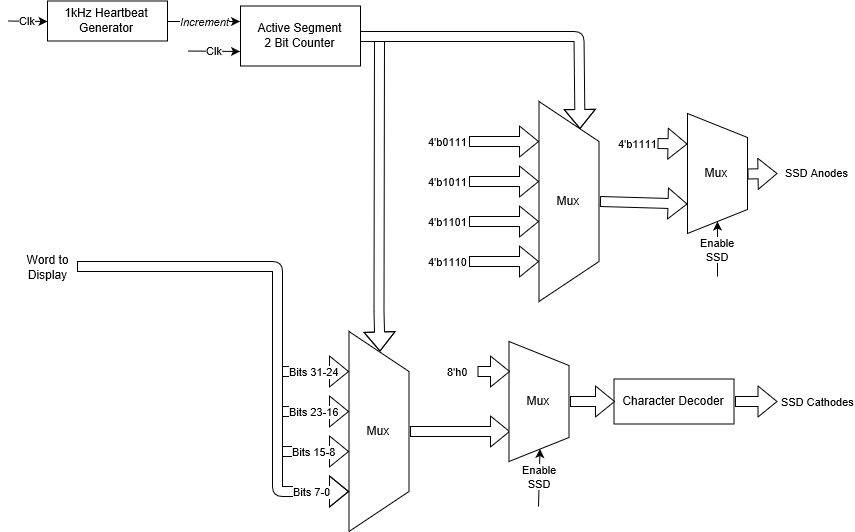

The diagram above was exported from draw.io. Its source (the exported page's mxGraphModel, read from the mxfile embedded in the PNG):
<mxGraphModel grid="1" dx="1885" dy="1275" gridSize="10" guides="1" tooltips="1" connect="1" arrows="1" fold="1" page="1" pageScale="1" pageWidth="827" pageHeight="1169" math="0" shadow="0">
  <root>
    <mxCell id="0" />
    <mxCell id="1" parent="0" />
    <mxCell id="vgVc6hd3Mb2aH_uz4Faw-8" value="" parent="1" style="group" vertex="1" connectable="0">
      <mxGeometry as="geometry" width="353" height="65" x="30" y="34.5" />
    </mxCell>
    <mxCell id="vgVc6hd3Mb2aH_uz4Faw-1" value="Active Segment&lt;br&gt;2 Bit Counter&lt;br&gt;" parent="vgVc6hd3Mb2aH_uz4Faw-8" style="rounded=0;whiteSpace=wrap;html=1;" vertex="1">
      <mxGeometry as="geometry" width="120" height="60" x="233" y="5" />
    </mxCell>
    <mxCell id="vgVc6hd3Mb2aH_uz4Faw-2" value="1kHz Heartbeat&lt;br&gt;Generator&lt;br&gt;" parent="vgVc6hd3Mb2aH_uz4Faw-8" style="rounded=0;whiteSpace=wrap;html=1;" vertex="1">
      <mxGeometry as="geometry" width="120" height="40" x="40" />
    </mxCell>
    <mxCell id="vgVc6hd3Mb2aH_uz4Faw-3" value="Increment" parent="vgVc6hd3Mb2aH_uz4Faw-8" style="endArrow=classic;html=1;fontStyle=2;entryX=0;entryY=0.25;entryDx=0;entryDy=0;exitX=1;exitY=0.5;exitDx=0;exitDy=0;" edge="1" source="vgVc6hd3Mb2aH_uz4Faw-2" target="vgVc6hd3Mb2aH_uz4Faw-1">
      <mxGeometry as="geometry" width="50" height="50" relative="1">
        <mxPoint as="sourcePoint" x="150" y="145" />
        <mxPoint as="targetPoint" x="200" y="95" />
      </mxGeometry>
    </mxCell>
    <mxCell id="vgVc6hd3Mb2aH_uz4Faw-4" value="Clk" parent="vgVc6hd3Mb2aH_uz4Faw-8" style="endArrow=classic;html=1;entryX=0;entryY=0.5;entryDx=0;entryDy=0;" edge="1" target="vgVc6hd3Mb2aH_uz4Faw-2">
      <mxGeometry as="geometry" width="50" height="50" relative="1">
        <mxPoint as="sourcePoint" y="20" />
        <mxPoint as="targetPoint" x="40" y="15" />
      </mxGeometry>
    </mxCell>
    <mxCell id="vgVc6hd3Mb2aH_uz4Faw-5" value="Clk" parent="vgVc6hd3Mb2aH_uz4Faw-8" style="endArrow=classic;html=1;entryX=0;entryY=0.75;entryDx=0;entryDy=0;" edge="1" target="vgVc6hd3Mb2aH_uz4Faw-1">
      <mxGeometry as="geometry" width="50" height="50" relative="1">
        <mxPoint as="sourcePoint" x="180" y="50" />
        <mxPoint as="targetPoint" x="180" y="125" />
      </mxGeometry>
    </mxCell>
    <mxCell id="vgVc6hd3Mb2aH_uz4Faw-13" value="" parent="1" style="group" vertex="1" connectable="0">
      <mxGeometry as="geometry" width="130" height="200" x="491.5" y="135" />
    </mxCell>
    <mxCell id="vgVc6hd3Mb2aH_uz4Faw-6" value="Mux" parent="vgVc6hd3Mb2aH_uz4Faw-13" style="shape=trapezoid;perimeter=trapezoidPerimeter;whiteSpace=wrap;html=1;direction=south;" vertex="1">
      <mxGeometry as="geometry" width="60" height="200" x="70" />
    </mxCell>
    <mxCell id="vgVc6hd3Mb2aH_uz4Faw-9" value="4'b0111" parent="vgVc6hd3Mb2aH_uz4Faw-13" style="shape=flexArrow;endArrow=classic;html=1;" edge="1">
      <mxGeometry as="geometry" width="50" height="50" x="-1" y="-21" relative="1">
        <mxPoint as="sourcePoint" y="40" />
        <mxPoint as="targetPoint" x="70" y="40" />
        <mxPoint as="offset" x="-21" y="-21" />
      </mxGeometry>
    </mxCell>
    <mxCell id="vgVc6hd3Mb2aH_uz4Faw-10" value="4'b1011" parent="vgVc6hd3Mb2aH_uz4Faw-13" style="shape=flexArrow;endArrow=classic;html=1;" edge="1">
      <mxGeometry as="geometry" width="50" height="50" x="-1" y="-21" relative="1">
        <mxPoint as="sourcePoint" y="80" />
        <mxPoint as="targetPoint" x="70" y="80" />
        <mxPoint as="offset" x="-21" y="-21" />
      </mxGeometry>
    </mxCell>
    <mxCell id="vgVc6hd3Mb2aH_uz4Faw-11" value="4'b1101" parent="vgVc6hd3Mb2aH_uz4Faw-13" style="shape=flexArrow;endArrow=classic;html=1;" edge="1">
      <mxGeometry as="geometry" width="50" height="50" x="-1" y="-21" relative="1">
        <mxPoint as="sourcePoint" y="120" />
        <mxPoint as="targetPoint" x="70" y="120" />
        <mxPoint as="offset" x="-21" y="-21" />
      </mxGeometry>
    </mxCell>
    <mxCell id="vgVc6hd3Mb2aH_uz4Faw-12" value="4'b1110" parent="vgVc6hd3Mb2aH_uz4Faw-13" style="shape=flexArrow;endArrow=classic;html=1;" edge="1">
      <mxGeometry as="geometry" width="50" height="50" x="-1" y="-21" relative="1">
        <mxPoint as="sourcePoint" y="160" />
        <mxPoint as="targetPoint" x="70" y="160" />
        <mxPoint as="offset" x="-21" y="-21" />
      </mxGeometry>
    </mxCell>
    <mxCell id="vgVc6hd3Mb2aH_uz4Faw-14" value="" parent="1" style="group" vertex="1" connectable="0">
      <mxGeometry as="geometry" width="130" height="200" x="301.5" y="365" />
    </mxCell>
    <mxCell id="vgVc6hd3Mb2aH_uz4Faw-15" value="Mux" parent="vgVc6hd3Mb2aH_uz4Faw-14" style="shape=trapezoid;perimeter=trapezoidPerimeter;whiteSpace=wrap;html=1;direction=south;" vertex="1">
      <mxGeometry as="geometry" width="60" height="200" x="70" />
    </mxCell>
    <mxCell id="vgVc6hd3Mb2aH_uz4Faw-16" value="Bits 31-24" parent="vgVc6hd3Mb2aH_uz4Faw-14" style="shape=flexArrow;endArrow=classic;html=1;" edge="1">
      <mxGeometry as="geometry" width="50" height="50" relative="1">
        <mxPoint as="sourcePoint" y="40" />
        <mxPoint as="targetPoint" x="70" y="40" />
      </mxGeometry>
    </mxCell>
    <mxCell id="vgVc6hd3Mb2aH_uz4Faw-17" value="Bits 23-16" parent="vgVc6hd3Mb2aH_uz4Faw-14" style="shape=flexArrow;endArrow=classic;html=1;" edge="1">
      <mxGeometry as="geometry" width="50" height="50" relative="1">
        <mxPoint as="sourcePoint" y="80" />
        <mxPoint as="targetPoint" x="70" y="80" />
      </mxGeometry>
    </mxCell>
    <mxCell id="vgVc6hd3Mb2aH_uz4Faw-18" value="Bits 15-8" parent="vgVc6hd3Mb2aH_uz4Faw-14" style="shape=flexArrow;endArrow=classic;html=1;" edge="1">
      <mxGeometry as="geometry" width="50" height="50" relative="1">
        <mxPoint as="sourcePoint" y="120" />
        <mxPoint as="targetPoint" x="70" y="120" />
      </mxGeometry>
    </mxCell>
    <mxCell id="vgVc6hd3Mb2aH_uz4Faw-19" value="Bits 7-0" parent="vgVc6hd3Mb2aH_uz4Faw-14" style="shape=flexArrow;endArrow=classic;html=1;fillColor=#ffffff;" edge="1" source="vgVc6hd3Mb2aH_uz4Faw-26">
      <mxGeometry as="geometry" width="50" height="50" x="0.8509" relative="1">
        <mxPoint as="sourcePoint" x="-261.5" y="-65" />
        <mxPoint as="targetPoint" x="70" y="160" />
        <Array as="points">
          <mxPoint x="-1.5" y="-65" />
          <mxPoint x="-1.5" y="160" />
        </Array>
        <mxPoint as="offset" />
      </mxGeometry>
    </mxCell>
    <mxCell id="vgVc6hd3Mb2aH_uz4Faw-21" value="" parent="1" style="shape=flexArrow;endArrow=classic;html=1;entryX=0;entryY=0.5;entryDx=0;entryDy=0;" edge="1" target="vgVc6hd3Mb2aH_uz4Faw-15">
      <mxGeometry as="geometry" width="50" height="50" relative="1">
        <mxPoint as="sourcePoint" x="402" y="70" />
        <mxPoint as="targetPoint" x="341.5" y="375" />
        <Array as="points">
          <mxPoint x="401.5" y="345" />
        </Array>
      </mxGeometry>
    </mxCell>
    <mxCell id="vgVc6hd3Mb2aH_uz4Faw-20" value="" parent="1" style="shape=flexArrow;endArrow=classic;html=1;exitX=1;exitY=0.5;exitDx=0;exitDy=0;entryX=0;entryY=0.25;entryDx=0;entryDy=0;fillColor=#ffffff;" edge="1" source="vgVc6hd3Mb2aH_uz4Faw-1" target="vgVc6hd3Mb2aH_uz4Faw-6">
      <mxGeometry as="geometry" width="50" height="50" relative="1">
        <mxPoint as="sourcePoint" x="401.5" y="105" />
        <mxPoint as="targetPoint" x="451.5" y="55" />
        <Array as="points">
          <mxPoint x="601.5" y="70" />
        </Array>
      </mxGeometry>
    </mxCell>
    <mxCell id="vgVc6hd3Mb2aH_uz4Faw-22" value="" parent="1" style="shape=flexArrow;endArrow=classic;html=1;fillColor=#ffffff;exitX=0.5;exitY=0;exitDx=0;exitDy=0;entryX=0.75;entryY=1;entryDx=0;entryDy=0;" edge="1" source="vgVc6hd3Mb2aH_uz4Faw-6" target="vgVc6hd3Mb2aH_uz4Faw-28">
      <mxGeometry as="geometry" width="50" height="50" x="1" y="-40" relative="1">
        <mxPoint as="sourcePoint" x="220" y="460" />
        <mxPoint as="targetPoint" x="700" y="235" />
        <mxPoint as="offset" x="40" y="-40" />
      </mxGeometry>
    </mxCell>
    <mxCell id="vgVc6hd3Mb2aH_uz4Faw-23" value="Character Decoder" parent="1" style="rounded=0;whiteSpace=wrap;html=1;" vertex="1">
      <mxGeometry as="geometry" width="120" height="45" x="636.5" y="412.5" />
    </mxCell>
    <mxCell id="vgVc6hd3Mb2aH_uz4Faw-24" value="" parent="1" style="shape=flexArrow;endArrow=classic;html=1;fillColor=#ffffff;exitX=0.5;exitY=0;exitDx=0;exitDy=0;entryX=0.75;entryY=1;entryDx=0;entryDy=0;" edge="1" source="vgVc6hd3Mb2aH_uz4Faw-15" target="vgVc6hd3Mb2aH_uz4Faw-29">
      <mxGeometry as="geometry" width="50" height="50" relative="1">
        <mxPoint as="sourcePoint" x="80" y="540" />
        <mxPoint as="targetPoint" x="500" y="465" />
      </mxGeometry>
    </mxCell>
    <mxCell id="vgVc6hd3Mb2aH_uz4Faw-25" value="SSD Cathodes" parent="1" style="shape=flexArrow;endArrow=classic;html=1;fillColor=#ffffff;exitX=1;exitY=0.5;exitDx=0;exitDy=0;" edge="1" source="vgVc6hd3Mb2aH_uz4Faw-23">
      <mxGeometry as="geometry" width="50" height="50" x="1" y="-40" relative="1">
        <mxPoint as="sourcePoint" x="726.5" y="540" />
        <mxPoint as="targetPoint" x="800" y="435" />
        <mxPoint as="offset" x="40" y="-40" />
      </mxGeometry>
    </mxCell>
    <mxCell id="vgVc6hd3Mb2aH_uz4Faw-26" value="Word to Display&lt;br&gt;" parent="1" style="text;html=1;strokeColor=none;fillColor=none;align=center;verticalAlign=middle;whiteSpace=wrap;rounded=0;" vertex="1">
      <mxGeometry as="geometry" width="59" height="20" x="40.5" y="290" />
    </mxCell>
    <mxCell id="vgVc6hd3Mb2aH_uz4Faw-28" value="Mux" parent="1" style="shape=trapezoid;perimeter=trapezoidPerimeter;whiteSpace=wrap;html=1;direction=south;" vertex="1">
      <mxGeometry as="geometry" width="60" height="120" x="710" y="147" />
    </mxCell>
    <mxCell id="vgVc6hd3Mb2aH_uz4Faw-29" value="Mux" parent="1" style="shape=trapezoid;perimeter=trapezoidPerimeter;whiteSpace=wrap;html=1;direction=south;" vertex="1">
      <mxGeometry as="geometry" width="60" height="120" x="531.5" y="375" />
    </mxCell>
    <mxCell id="vgVc6hd3Mb2aH_uz4Faw-30" value="" parent="1" style="shape=flexArrow;endArrow=classic;html=1;fillColor=#ffffff;exitX=0.5;exitY=0;exitDx=0;exitDy=0;entryX=0;entryY=0.5;entryDx=0;entryDy=0;" edge="1" source="vgVc6hd3Mb2aH_uz4Faw-29" target="vgVc6hd3Mb2aH_uz4Faw-23">
      <mxGeometry as="geometry" width="50" height="50" relative="1">
        <mxPoint as="sourcePoint" x="710" y="600" />
        <mxPoint as="targetPoint" x="760" y="550" />
      </mxGeometry>
    </mxCell>
    <mxCell id="vgVc6hd3Mb2aH_uz4Faw-31" value="4'b1111" parent="1" style="shape=flexArrow;endArrow=classic;html=1;fillColor=#ffffff;entryX=0.25;entryY=1;entryDx=0;entryDy=0;" edge="1" target="vgVc6hd3Mb2aH_uz4Faw-28">
      <mxGeometry as="geometry" width="50" height="50" x="-1" y="20" relative="1">
        <mxPoint as="sourcePoint" x="680" y="177" />
        <mxPoint as="targetPoint" x="700" y="90" />
        <mxPoint as="offset" x="-20" y="20" />
      </mxGeometry>
    </mxCell>
    <mxCell id="vgVc6hd3Mb2aH_uz4Faw-32" value="8'h0" parent="1" style="shape=flexArrow;endArrow=classic;html=1;fillColor=#ffffff;entryX=0.25;entryY=1;entryDx=0;entryDy=0;" edge="1" target="vgVc6hd3Mb2aH_uz4Faw-29">
      <mxGeometry as="geometry" width="50" height="50" x="-1" y="-20" relative="1">
        <mxPoint as="sourcePoint" x="500" y="405" />
        <mxPoint as="targetPoint" x="560" y="570" />
        <mxPoint as="offset" x="-20" y="-20" />
      </mxGeometry>
    </mxCell>
    <mxCell id="vgVc6hd3Mb2aH_uz4Faw-34" value="Enable&lt;br&gt;SSD&lt;br&gt;" parent="1" style="endArrow=classic;html=1;fillColor=#ffffff;entryX=1;entryY=0.5;entryDx=0;entryDy=0;" edge="1" target="vgVc6hd3Mb2aH_uz4Faw-28">
      <mxGeometry as="geometry" width="50" height="50" relative="1">
        <mxPoint as="sourcePoint" x="740" y="310" />
        <mxPoint as="targetPoint" x="770" y="300" />
      </mxGeometry>
    </mxCell>
    <mxCell id="vgVc6hd3Mb2aH_uz4Faw-35" value="Enable&lt;br&gt;SSD&lt;br&gt;" parent="1" style="endArrow=classic;html=1;fillColor=#ffffff;entryX=1;entryY=0.5;entryDx=0;entryDy=0;" edge="1" target="vgVc6hd3Mb2aH_uz4Faw-29">
      <mxGeometry as="geometry" width="50" height="50" relative="1">
        <mxPoint as="sourcePoint" x="561" y="540" />
        <mxPoint as="targetPoint" x="556" y="499.8965517241379" />
      </mxGeometry>
    </mxCell>
    <mxCell id="vgVc6hd3Mb2aH_uz4Faw-36" value="SSD Anodes" parent="1" style="shape=flexArrow;endArrow=classic;html=1;fillColor=#ffffff;exitX=0.5;exitY=0;exitDx=0;exitDy=0;" edge="1" source="vgVc6hd3Mb2aH_uz4Faw-28">
      <mxGeometry as="geometry" width="50" height="50" x="1" y="-40" relative="1">
        <mxPoint as="sourcePoint" x="950" y="210" />
        <mxPoint as="targetPoint" x="800" y="207" />
        <mxPoint as="offset" x="39" y="-40" />
      </mxGeometry>
    </mxCell>
  </root>
</mxGraphModel>